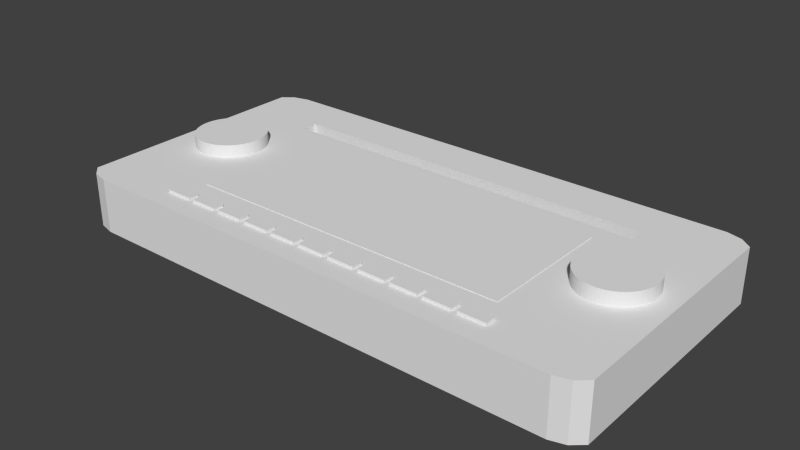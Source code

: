 # Source: Car_radio.blend  (saved by Blender 2.76.0; exported with 4.5.12 LTS)
import bpy
from mathutils import Matrix  # noqa: F401  (used for matrix-valued properties, if any)

bpy.ops.wm.read_factory_settings(use_empty=True)
scene = bpy.context.scene
scene.name = 'Scene'

# ---- collections
col_collection_1 = bpy.data.collections.new('Collection 1'); scene.collection.children.link(col_collection_1)

# ---- world
world_world = bpy.data.worlds.new('World'); scene.world = world_world
world_world.color = (0.05088, 0.05088, 0.05088)
world_world.use_sun_shadow = False
world_world.sun_shadow_jitter_overblur = 0.0
world_world.cycles.sampling_method = 'MANUAL'
world_world.cycles.sample_map_resolution = 256

# ---- meshes
me_cube_001 = bpy.data.meshes.new('Cube.001')
me_cube_001.from_pydata([(-100.0, 90.5, 100.0), (-96.0, 97.0, 100.0), (-96.0, 97.0, -100.0), (-100.0, 90.5, -100.0), (-100.0, -90.0, 100.0), (-100.0, -90.0, -100.0), (-90.0, 90.5, 100.0), (-90.0, 100.0, 100.0), (-90.0, 100.0, -100.0), (-90.0, 90.5, -100.0), (-96.0, -97.0, -100.0), (-96.0, -97.0, 100.0), (-90.0, -90.0, 100.0), (-90.0, -17.2, 100.0), (-90.2, -16.75, 100.0), (-90.98, -14.67, 100.0), (-91.64, -12.44, 100.0), (-92.2, -10.1, 100.0), (-92.63, -7.664, 100.0), (-92.95, -5.15, 100.0), (-93.14, -2.588, 100.0), (-93.2, -1.227e-05, 100.0), (-93.14, 2.588, 100.0), (-92.95, 5.15, 100.0), (-92.63, 7.663, 100.0), (-92.2, 10.1, 100.0), (-91.64, 12.44, 100.0), (-90.98, 14.67, 100.0), (-90.2, 16.75, 100.0), (-90.0, 17.2, 100.0), (-90.0, -90.0, -100.0), (90.5, 90.5, 100.0), (90.5, 100.0, 100.0), (90.5, 100.0, -100.0), (90.5, 90.5, -100.0), (-90.0, -100.0, -100.0), (-90.0, -100.0, 100.0), (-65.0, -84.0, 100.0), (-65.0, -76.0, 100.0), (-55.0, -76.0, 100.0), (-55.0, -84.0, 100.0), (-53.0, -84.0, 100.0), (-53.0, -76.0, 100.0), (-43.0, -76.0, 100.0), (-43.0, -84.0, 100.0), (-41.0, -84.0, 100.0), (-41.0, -76.0, 100.0), (-31.0, -76.0, 100.0), (-31.0, -84.0, 100.0), (-29.0, -84.0, 100.0), (-29.0, -76.0, 100.0), (-19.0, -76.0, 100.0), (-19.0, -84.0, 100.0), (-17.0, -84.0, 100.0), (-17.0, -76.0, 100.0), (-7.0, -76.0, 100.0), (-7.0, -84.0, 100.0), (-5.0, -84.0, 100.0), (-5.0, -76.0, 100.0), (5.0, -76.0, 100.0), (-11.94, -60.0, 100.0), (-60.0, -60.0, 100.0), (-60.0, -14.62, 100.0), (-67.37, -7.664, 100.0), (-67.8, -10.1, 100.0), (-68.36, -12.44, 100.0), (-69.02, -14.67, 100.0), (-69.8, -16.75, 100.0), (-70.67, -18.67, 100.0), (-71.63, -20.41, 100.0), (-72.67, -21.95, 100.0), (-73.78, -23.28, 100.0), (-74.95, -24.39, 100.0), (-76.17, -25.26, 100.0), (-77.42, -25.89, 100.0), (-78.71, -26.27, 100.0), (-80.0, -26.4, 100.0), (-81.29, -26.27, 100.0), (-82.58, -25.89, 100.0), (-83.83, -25.26, 100.0), (-85.05, -24.39, 100.0), (-86.22, -23.28, 100.0), (-87.33, -21.95, 100.0), (-88.37, -20.41, 100.0), (-89.33, -18.67, 100.0), (-90.2, -16.75, 147.0), (-90.98, -14.67, 147.0), (-91.64, -12.44, 147.0), (-92.2, -10.1, 147.0), (-92.63, -7.664, 147.0), (-92.95, -5.15, 147.0), (-93.14, -2.588, 147.0), (-93.2, -1.227e-05, 147.0), (-93.14, 2.588, 147.0), (-92.95, 5.15, 147.0), (-92.63, 7.663, 147.0), (-92.2, 10.1, 147.0), (-91.64, 12.44, 147.0), (-90.98, 14.67, 147.0), (-90.2, 16.75, 147.0), (-89.33, 18.67, 100.0), (-88.37, 20.41, 100.0), (-87.33, 21.95, 100.0), (-86.22, 23.28, 100.0), (-85.05, 24.39, 100.0), (-83.83, 25.26, 100.0), (-82.58, 25.89, 100.0), (-81.29, 26.27, 100.0), (-80.0, 26.4, 100.0), (-78.71, 26.27, 100.0), (-77.42, 25.89, 100.0), (-76.17, 25.26, 100.0), (-74.95, 24.39, 100.0), (-73.78, 23.28, 100.0), (-72.67, 21.95, 100.0), (-71.63, 20.41, 100.0), (-70.67, 18.67, 100.0), (-69.8, 16.75, 100.0), (-69.02, 14.67, 100.0), (-68.36, 12.44, 100.0), (-67.8, 10.1, 100.0), (-67.37, 7.664, 100.0), (-67.05, 5.15, 100.0), (-66.86, 2.588, 100.0), (-66.8, -4.301e-06, 100.0), (-66.86, -2.588, 100.0), (-67.05, -5.15, 100.0), (-60.0, -8.935, 100.0), (-60.0, 40.0, 100.0), (60.0, 40.0, 100.0), (60.0, -60.0, 100.0), (35.18, -60.0, 100.0), (65.0, -76.0, 100.0), (65.0, -84.0, 100.0), (55.0, -84.0, 100.0), (53.0, -84.0, 100.0), (43.0, -84.0, 100.0), (41.0, -84.0, 100.0), (31.0, -84.0, 100.0), (29.0, -84.0, 100.0), (19.0, -84.0, 100.0), (17.0, -84.0, 100.0), (7.0, -84.0, 100.0), (5.0, -84.0, 100.0), (90.5, -90.0, 100.0), (90.5, -15.95, 100.0), (90.2, -16.75, 100.0), (89.33, -18.67, 100.0), (88.37, -20.41, 100.0), (87.33, -21.95, 100.0), (86.22, -23.28, 100.0), (85.05, -24.39, 100.0), (83.83, -25.26, 100.0), (82.58, -25.89, 100.0), (81.29, -26.27, 100.0), (80.0, -26.4, 100.0), (78.71, -26.27, 100.0), (77.42, -25.89, 100.0), (76.17, -25.26, 100.0), (74.95, -24.39, 100.0), (73.78, -23.28, 100.0), (72.67, -21.95, 100.0), (71.63, -20.41, 100.0), (70.67, -18.67, 100.0), (69.8, -16.75, 100.0), (69.02, -14.67, 100.0), (68.36, -12.44, 100.0), (67.8, -10.1, 100.0), (67.37, -7.664, 100.0), (67.05, -5.15, 100.0), (66.86, -2.588, 100.0), (66.8, -1.227e-05, 100.0), (66.86, 2.588, 100.0), (67.05, 5.15, 100.0), (67.37, 7.663, 100.0), (67.8, 10.1, 100.0), (68.36, 12.44, 100.0), (69.02, 14.67, 100.0), (69.8, 16.75, 100.0), (70.67, 18.67, 100.0), (71.63, 20.41, 100.0), (72.67, 21.95, 100.0), (73.78, 23.28, 100.0), (74.95, 24.39, 100.0), (76.17, 25.26, 100.0), (77.42, 25.89, 100.0), (78.71, 26.27, 100.0), (80.0, 26.4, 100.0), (81.29, 26.27, 100.0), (82.58, 25.89, 100.0), (83.83, 25.26, 100.0), (85.05, 24.39, 100.0), (86.22, 23.28, 100.0), (87.33, 21.95, 100.0), (88.37, 20.41, 100.0), (89.33, 18.67, 100.0), (90.2, 16.75, 100.0), (90.5, 15.95, 100.0), (70.0, 54.0, 100.0), (-70.0, 54.0, 100.0), (-70.0, 54.0, -100.0), (70.0, 54.0, -100.0), (90.5, -90.0, -100.0), (-70.0, 66.0, 100.0), (70.0, 66.0, 100.0), (100.0, 90.5, 100.0), (96.0, 97.0, 100.0), (96.0, 97.0, -100.0), (70.0, 66.0, -100.0), (-70.0, 66.0, -100.0), (100.0, 90.5, -100.0), (90.5, -100.0, -100.0), (90.5, -100.0, 100.0), (-65.0, -84.0, 110.0), (-65.0, -76.0, 110.0), (-55.0, -76.0, 110.0), (-55.0, -84.0, 110.0), (-53.0, -84.0, 110.0), (-53.0, -76.0, 110.0), (-43.0, -76.0, 110.0), (-43.0, -84.0, 110.0), (-41.0, -84.0, 110.0), (-41.0, -76.0, 110.0), (-31.0, -76.0, 110.0), (-31.0, -84.0, 110.0), (-29.0, -84.0, 110.0), (-29.0, -76.0, 110.0), (-19.0, -76.0, 110.0), (-19.0, -84.0, 110.0), (-17.0, -84.0, 110.0), (-17.0, -76.0, 110.0), (-7.0, -76.0, 110.0), (-7.0, -84.0, 110.0), (-5.0, -84.0, 110.0), (-5.0, -76.0, 110.0), (5.0, -76.0, 110.0), (7.0, -76.0, 100.0), (17.0, -76.0, 100.0), (19.0, -76.0, 100.0), (29.0, -76.0, 100.0), (31.0, -76.0, 100.0), (41.0, -76.0, 100.0), (43.0, -76.0, 100.0), (53.0, -76.0, 100.0), (55.0, -76.0, 100.0), (-67.37, -7.664, 147.0), (-67.8, -10.1, 147.0), (-68.36, -12.44, 147.0), (-69.02, -14.67, 147.0), (-69.8, -16.75, 147.0), (-70.67, -18.67, 147.0), (-71.63, -20.41, 147.0), (-72.67, -21.95, 147.0), (-73.78, -23.28, 147.0), (-74.95, -24.39, 147.0), (-76.17, -25.26, 147.0), (-77.42, -25.89, 147.0), (-78.71, -26.27, 147.0), (-80.0, -26.4, 147.0), (-81.29, -26.27, 147.0), (-82.58, -25.89, 147.0), (-83.83, -25.26, 147.0), (-85.05, -24.39, 147.0), (-86.22, -23.28, 147.0), (-87.33, -21.95, 147.0), (-88.37, -20.41, 147.0), (-89.33, -18.67, 147.0), (-78.71, 26.27, 147.0), (-80.0, 26.4, 147.0), (-81.29, 26.27, 147.0), (-82.58, 25.89, 147.0), (-83.83, 25.26, 147.0), (-85.05, 24.39, 147.0), (-86.22, 23.28, 147.0), (-87.33, 21.95, 147.0), (-88.37, 20.41, 147.0), (-89.33, 18.67, 147.0), (-67.05, -5.15, 147.0), (-66.86, -2.588, 147.0), (-66.8, -4.301e-06, 147.0), (-66.86, 2.588, 147.0), (-67.05, 5.15, 147.0), (-67.37, 7.664, 147.0), (-67.8, 10.1, 147.0), (-68.36, 12.44, 147.0), (-69.02, 14.67, 147.0), (-69.8, 16.75, 147.0), (-70.67, 18.67, 147.0), (-71.63, 20.41, 147.0), (-72.67, 21.95, 147.0), (-73.78, 23.28, 147.0), (-74.95, 24.39, 147.0), (-76.17, 25.26, 147.0), (-77.42, 25.89, 147.0), (65.0, -76.0, 110.0), (65.0, -84.0, 110.0), (55.0, -84.0, 110.0), (53.0, -84.0, 110.0), (43.0, -84.0, 110.0), (41.0, -84.0, 110.0), (31.0, -84.0, 110.0), (29.0, -84.0, 110.0), (19.0, -84.0, 110.0), (17.0, -84.0, 110.0), (7.0, -84.0, 110.0), (5.0, -84.0, 110.0), (100.0, -90.0, 100.0), (90.98, 14.67, 100.0), (91.64, 12.44, 100.0), (92.2, 10.1, 100.0), (92.63, 7.664, 100.0), (92.95, 5.15, 100.0), (93.14, 2.588, 100.0), (93.2, -4.301e-06, 100.0), (93.14, -2.588, 100.0), (92.95, -5.15, 100.0), (92.63, -7.664, 100.0), (92.2, -10.1, 100.0), (91.64, -12.44, 100.0), (90.98, -14.67, 100.0), (90.2, -16.75, 150.0), (89.33, -18.67, 150.0), (88.37, -20.41, 150.0), (87.33, -21.95, 150.0), (86.22, -23.28, 150.0), (85.05, -24.39, 150.0), (83.83, -25.26, 150.0), (82.58, -25.89, 150.0), (81.29, -26.27, 150.0), (80.0, -26.4, 150.0), (78.71, -26.27, 150.0), (77.42, -25.89, 150.0), (76.17, -25.26, 150.0), (74.95, -24.39, 150.0), (73.78, -23.28, 150.0), (72.67, -21.95, 150.0), (71.63, -20.41, 150.0), (70.67, -18.67, 150.0), (69.8, -16.75, 150.0), (69.02, -14.67, 150.0), (68.36, -12.44, 150.0), (67.8, -10.1, 150.0), (67.37, -7.664, 150.0), (67.05, -5.15, 150.0), (66.86, -2.588, 150.0), (66.8, -1.227e-05, 150.0), (66.86, 2.588, 150.0), (67.05, 5.15, 150.0), (67.37, 7.663, 150.0), (67.8, 10.1, 150.0), (68.36, 12.44, 150.0), (69.02, 14.67, 150.0), (69.8, 16.75, 150.0), (70.67, 18.67, 150.0), (71.63, 20.41, 150.0), (72.67, 21.95, 150.0), (73.78, 23.28, 150.0), (74.95, 24.39, 150.0), (76.17, 25.26, 150.0), (77.42, 25.89, 150.0), (78.71, 26.27, 150.0), (80.0, 26.4, 150.0), (81.29, 26.27, 150.0), (82.58, 25.89, 150.0), (83.83, 25.26, 150.0), (85.05, 24.39, 150.0), (86.22, 23.28, 150.0), (87.33, 21.95, 150.0), (88.37, 20.41, 150.0), (89.33, 18.67, 150.0), (90.2, 16.75, 150.0), (100.0, -90.0, -100.0), (96.0, -97.0, -100.0), (96.0, -97.0, 100.0), (7.0, -76.0, 110.0), (17.0, -76.0, 110.0), (19.0, -76.0, 110.0), (29.0, -76.0, 110.0), (31.0, -76.0, 110.0), (41.0, -76.0, 110.0), (43.0, -76.0, 110.0), (53.0, -76.0, 110.0), (55.0, -76.0, 110.0), (90.98, 14.67, 150.0), (91.64, 12.44, 150.0), (92.2, 10.1, 150.0), (92.63, 7.664, 150.0), (92.95, 5.15, 150.0), (93.14, 2.588, 150.0), (93.2, -4.301e-06, 150.0), (93.14, -2.588, 150.0), (92.95, -5.15, 150.0), (92.63, -7.664, 150.0), (92.2, -10.1, 150.0), (91.64, -12.44, 150.0), (90.98, -14.67, 150.0), (-60.0, -60.0, 102.0), (-60.0, 40.0, 102.0), (60.0, -60.0, 102.0), (60.0, 40.0, 102.0)], [], [(0, 1, 2, 3), (4, 0, 3, 5), (6, 7, 1, 0), (1, 7, 8, 2), (3, 2, 8, 9), (5, 10, 11, 4), (12, 13, 14, 15, 16, 17, 18, 19, 20, 21, 22, 23, 24, 25, 26, 27, 28, 29, 6, 0, 4), (5, 3, 9, 30), (31, 32, 7, 6), (7, 32, 33, 8), (9, 8, 33, 34), (35, 10, 5, 30), (10, 35, 36, 11), (36, 12, 4, 11), (12, 37, 38, 39, 40, 41, 42, 43, 44, 45, 46, 47, 48, 49, 50, 51, 52, 53, 54, 55, 56, 57, 58, 59, 60, 61, 62, 63, 64, 65, 66, 67, 68, 69, 70, 71, 72, 73, 74, 75, 76, 77, 78, 79, 80, 81, 82, 83, 84, 13), (14, 85, 86, 15), (15, 86, 87, 16), (16, 87, 88, 17), (17, 88, 89, 18), (18, 89, 90, 19), (19, 90, 91, 20), (20, 91, 92, 21), (21, 92, 93, 22), (22, 93, 94, 23), (23, 94, 95, 24), (24, 95, 96, 25), (25, 96, 97, 26), (26, 97, 98, 27), (27, 98, 99, 28), (6, 29, 100, 101, 102, 103, 104, 105, 106, 107, 108, 109, 110, 111, 112, 113, 114, 115, 116, 117, 118, 119, 120, 121, 122, 123, 124, 125, 126, 127, 128, 129, 130, 131, 132, 133, 134, 135, 136, 137, 138, 139, 140, 141, 142, 143, 57, 56, 53, 52, 49, 48, 45, 44, 41, 40, 37, 12, 144, 145, 146, 147, 148, 149, 150, 151, 152, 153, 154, 155, 156, 157, 158, 159, 160, 161, 162, 163, 164, 165, 166, 167, 168, 169, 170, 171, 172, 173, 174, 175, 176, 177, 178, 179, 180, 181, 182, 183, 184, 185, 186, 187, 188, 189, 190, 191, 192, 193, 194, 195, 196, 197, 31, 198, 199), (200, 201, 34, 202, 30, 9), (199, 203, 204, 198, 31, 6), (205, 206, 32, 31), (32, 206, 207, 33), (200, 9, 34, 201, 208, 209), (34, 33, 207, 210), (35, 30, 202, 211), (212, 36, 35, 211), (212, 144, 12, 36), (37, 213, 214, 38), (38, 214, 215, 39), (39, 215, 216, 40), (41, 217, 218, 42), (42, 218, 219, 43), (43, 219, 220, 44), (45, 221, 222, 46), (46, 222, 223, 47), (47, 223, 224, 48), (49, 225, 226, 50), (50, 226, 227, 51), (51, 227, 228, 52), (53, 229, 230, 54), (54, 230, 231, 55), (55, 231, 232, 56), (57, 233, 234, 58), (58, 234, 235, 59), (60, 59, 143, 142, 236, 237, 141, 140, 238, 239, 139, 138, 240, 241, 137, 136, 242, 243, 135, 134, 244, 132, 131), (126, 63, 62, 127), (63, 245, 246, 64), (64, 246, 247, 65), (65, 247, 248, 66), (66, 248, 249, 67), (67, 249, 250, 68), (68, 250, 251, 69), (69, 251, 252, 70), (70, 252, 253, 71), (71, 253, 254, 72), (72, 254, 255, 73), (73, 255, 256, 74), (74, 256, 257, 75), (75, 257, 258, 76), (76, 258, 259, 77), (77, 259, 260, 78), (78, 260, 261, 79), (79, 261, 262, 80), (80, 262, 263, 81), (81, 263, 264, 82), (82, 264, 265, 83), (83, 265, 266, 84), (85, 14, 13, 84, 266), (267, 268, 269, 270, 271, 272, 273, 274, 275, 276, 99, 98, 97, 96, 95, 94, 93, 92, 91, 90, 89, 88, 87, 86, 85, 266, 265, 264, 263, 262, 261, 260, 259, 258, 257, 256, 255, 254, 253, 252, 251, 250, 249, 248, 247, 246, 245, 277, 278, 279, 280, 281, 282, 283, 284, 285, 286, 287, 288, 289, 290, 291, 292, 293), (99, 276, 100, 29, 28), (100, 276, 275, 101), (101, 275, 274, 102), (102, 274, 273, 103), (103, 273, 272, 104), (104, 272, 271, 105), (105, 271, 270, 106), (106, 270, 269, 107), (107, 269, 268, 108), (108, 268, 267, 109), (109, 267, 293, 110), (110, 293, 292, 111), (111, 292, 291, 112), (112, 291, 290, 113), (113, 290, 289, 114), (114, 289, 288, 115), (115, 288, 287, 116), (116, 287, 286, 117), (117, 286, 285, 118), (118, 285, 284, 119), (119, 284, 283, 120), (120, 283, 282, 121), (121, 282, 281, 122), (122, 281, 280, 123), (123, 280, 279, 124), (124, 279, 278, 125), (125, 278, 277, 126), (132, 294, 295, 133), (133, 295, 296, 134), (135, 297, 298, 136), (137, 299, 300, 138), (139, 301, 302, 140), (141, 303, 304, 142), (143, 305, 233, 57), (56, 232, 229, 53), (52, 228, 225, 49), (48, 224, 221, 45), (44, 220, 217, 41), (40, 216, 213, 37), (306, 205, 31, 197, 307, 308, 309, 310, 311, 312, 313, 314, 315, 316, 317, 318, 319, 145, 144), (146, 320, 321, 147), (147, 321, 322, 148), (148, 322, 323, 149), (149, 323, 324, 150), (150, 324, 325, 151), (151, 325, 326, 152), (152, 326, 327, 153), (153, 327, 328, 154), (154, 328, 329, 155), (155, 329, 330, 156), (156, 330, 331, 157), (157, 331, 332, 158), (158, 332, 333, 159), (159, 333, 334, 160), (160, 334, 335, 161), (161, 335, 336, 162), (162, 336, 337, 163), (163, 337, 338, 164), (164, 338, 339, 165), (165, 339, 340, 166), (166, 340, 341, 167), (167, 341, 342, 168), (168, 342, 343, 169), (169, 343, 344, 170), (170, 344, 345, 171), (171, 345, 346, 172), (172, 346, 347, 173), (173, 347, 348, 174), (174, 348, 349, 175), (175, 349, 350, 176), (176, 350, 351, 177), (177, 351, 352, 178), (178, 352, 353, 179), (179, 353, 354, 180), (180, 354, 355, 181), (181, 355, 356, 182), (182, 356, 357, 183), (183, 357, 358, 184), (184, 358, 359, 185), (185, 359, 360, 186), (186, 360, 361, 187), (187, 361, 362, 188), (188, 362, 363, 189), (189, 363, 364, 190), (190, 364, 365, 191), (191, 365, 366, 192), (192, 366, 367, 193), (193, 367, 368, 194), (194, 368, 369, 195), (195, 369, 370, 196), (199, 198, 201, 200), (202, 34, 210, 371), (203, 199, 200, 209), (204, 203, 209, 208), (198, 204, 208, 201), (206, 205, 210, 207), (211, 202, 371, 372), (373, 212, 211, 372), (373, 306, 144, 212), (216, 215, 214, 213), (220, 219, 218, 217), (224, 223, 222, 221), (228, 227, 226, 225), (232, 231, 230, 229), (305, 235, 234, 233), (59, 235, 305, 143), (142, 304, 374, 236), (236, 374, 375, 237), (237, 375, 303, 141), (140, 302, 376, 238), (238, 376, 377, 239), (239, 377, 301, 139), (138, 300, 378, 240), (240, 378, 379, 241), (241, 379, 299, 137), (136, 298, 380, 242), (242, 380, 381, 243), (243, 381, 297, 135), (134, 296, 382, 244), (244, 382, 294, 132), (126, 277, 245, 63), (295, 294, 382, 296), (297, 381, 380, 298), (299, 379, 378, 300), (301, 377, 376, 302), (303, 375, 374, 304), (205, 306, 371, 210), (307, 383, 384, 308), (308, 384, 385, 309), (309, 385, 386, 310), (310, 386, 387, 311), (311, 387, 388, 312), (312, 388, 389, 313), (313, 389, 390, 314), (314, 390, 391, 315), (315, 391, 392, 316), (316, 392, 393, 317), (317, 393, 394, 318), (318, 394, 395, 319), (145, 319, 395, 320, 146), (362, 361, 360, 359, 358, 357, 356, 355, 354, 353, 352, 351, 350, 349, 348, 347, 346, 345, 344, 343, 342, 341, 340, 339, 338, 337, 336, 335, 334, 333, 332, 331, 330, 329, 328, 327, 326, 325, 324, 323, 322, 321, 320, 395, 394, 393, 392, 391, 390, 389, 388, 387, 386, 385, 384, 383, 370, 369, 368, 367, 366, 365, 364, 363), (383, 307, 197, 196, 370), (306, 373, 372, 371), (396, 397, 128, 127, 62, 61), (398, 396, 61, 60, 131, 130), (398, 399, 397, 396), (128, 397, 399, 129), (129, 399, 398, 130)])
_uv = me_cube_001.uv_layers.new(name='UVMap')
_uv.uv.foreach_set('vector', [0.7578, 0.1363, 0.7576, 0.1387, 0.7571, 0.145, 0.7517, 0.1402, 0.7615, 0.1236, 0.7578, 0.1363, 0.7517, 0.1402, 0.7544, 0.09701, 0.7965, 0.2195, 0.7929, 0.2177, 0.7936, 0.2151, 0.7975, 0.2118, 0.7576, 0.1387, 0.7573, 0.1411, 0.758, 0.1485, 0.7571, 0.145, 0.7517, 0.1402, 0.7571, 0.145, 0.758, 0.1485, 0.7595, 0.1529, 0.7544, 0.09701, 0.7453, 0.07564, 0.7542, 0.1241, 0.7615, 0.1236, 0.9443, 0.2597, 0.8801, 0.239, 0.8773, 0.2387, 0.8732, 0.2379, 0.869, 0.2372, 0.8642, 0.2361, 0.8594, 0.2353, 0.8546, 0.2344, 0.8496, 0.2338, 0.8449, 0.2321, 0.8401, 0.2306, 0.8352, 0.2291, 0.8303, 0.2279, 0.8258, 0.2263, 0.8213, 0.2248, 0.8176, 0.2235, 0.8138, 0.2222, 0.8094, 0.2207, 0.7965, 0.2195, 0.7975, 0.2118, 0.9454, 0.2491, 0.7544, 0.09701, 0.7517, 0.1402, 0.7595, 0.1529, 0.755, 0.1043, 0.757, 0.262, 0.7513, 0.2572, 0.7929, 0.2177, 0.7965, 0.2195, 0.7573, 0.1411, 0.7592, 0.1444, 0.7613, 0.155, 0.758, 0.1485, 0.7595, 0.1529, 0.758, 0.1485, 0.7613, 0.155, 0.7643, 0.1612, 0.7455, 0.09809, 0.7453, 0.07564, 0.7544, 0.09701, 0.755, 0.1043, 0.7453, 0.07564, 0.7455, 0.09809, 0.7468, 0.1248, 0.7542, 0.1241, 0.955, 0.2621, 0.9443, 0.2597, 0.9454, 0.2491, 0.9528, 0.2546, 0.9443, 0.2597, 0.9316, 0.2836, 0.9267, 0.2822, 0.9245, 0.2897, 0.9293, 0.2914, 0.9288, 0.294, 0.924, 0.2927, 0.922, 0.3006, 0.9268, 0.3022, 0.9264, 0.3049, 0.9215, 0.3038, 0.9196, 0.312, 0.9245, 0.3134, 0.9242, 0.3162, 0.9192, 0.3152, 0.9174, 0.3236, 0.9223, 0.3249, 0.9219, 0.3279, 0.917, 0.3267, 0.9148, 0.3353, 0.9198, 0.3368, 0.9194, 0.3399, 0.9142, 0.3387, 0.912, 0.3474, 0.901, 0.327, 0.9122, 0.2796, 0.8712, 0.2614, 0.8666, 0.2524, 0.8689, 0.2529, 0.8712, 0.2532, 0.8729, 0.2524, 0.8746, 0.2517, 0.8762, 0.2511, 0.8778, 0.2504, 0.8793, 0.25, 0.8808, 0.2497, 0.8823, 0.2494, 0.8838, 0.2493, 0.8851, 0.2493, 0.8865, 0.2493, 0.886, 0.2486, 0.8853, 0.2478, 0.8845, 0.247, 0.8841, 0.2458, 0.8835, 0.2446, 0.8827, 0.2434, 0.8819, 0.2421, 0.8809, 0.2408, 0.8799, 0.2396, 0.8801, 0.239, 0.8773, 0.2387, 0.8555, 0.2414, 0.8551, 0.2412, 0.8732, 0.2379, 0.8732, 0.2379, 0.8551, 0.2412, 0.8546, 0.241, 0.869, 0.2372, 0.869, 0.2372, 0.8546, 0.241, 0.854, 0.2408, 0.8642, 0.2361, 0.8642, 0.2361, 0.854, 0.2408, 0.8534, 0.2407, 0.8594, 0.2353, 0.8594, 0.2353, 0.8534, 0.2407, 0.8528, 0.2405, 0.8546, 0.2344, 0.8546, 0.2344, 0.8528, 0.2405, 0.8521, 0.2404, 0.8496, 0.2338, 0.8496, 0.2338, 0.8521, 0.2404, 0.8515, 0.2404, 0.8449, 0.2321, 0.8449, 0.2321, 0.8515, 0.2404, 0.8508, 0.2403, 0.8401, 0.2306, 0.8401, 0.2306, 0.8508, 0.2403, 0.8502, 0.2403, 0.8352, 0.2291, 0.8352, 0.2291, 0.8502, 0.2403, 0.8496, 0.2403, 0.8303, 0.2279, 0.8303, 0.2279, 0.8496, 0.2403, 0.849, 0.2404, 0.8258, 0.2263, 0.8258, 0.2263, 0.849, 0.2404, 0.8485, 0.2405, 0.8213, 0.2248, 0.8213, 0.2248, 0.8485, 0.2405, 0.8481, 0.2406, 0.8176, 0.2235, 0.8176, 0.2235, 0.8481, 0.2406, 0.8478, 0.2408, 0.8138, 0.2222, 0.7965, 0.2195, 0.8094, 0.2207, 0.8129, 0.2221, 0.8144, 0.2232, 0.816, 0.2239, 0.8176, 0.2246, 0.8192, 0.2252, 0.8209, 0.2257, 0.8227, 0.2261, 0.8244, 0.2266, 0.8263, 0.2271, 0.8282, 0.2277, 0.8302, 0.2282, 0.8323, 0.2289, 0.8339, 0.2306, 0.8354, 0.2324, 0.837, 0.2343, 0.8387, 0.2361, 0.8405, 0.2379, 0.8423, 0.2398, 0.8443, 0.2416, 0.8463, 0.2433, 0.8485, 0.245, 0.8508, 0.2465, 0.8533, 0.2479, 0.8559, 0.2491, 0.8586, 0.2502, 0.8614, 0.2511, 0.8642, 0.2518, 0.8657, 0.2593, 0.8229, 0.2382, 0.7981, 0.3068, 0.8807, 0.3915, 0.8891, 0.3712, 0.8945, 0.4062, 0.9015, 0.4127, 0.9048, 0.4007, 0.9073, 0.3916, 0.9103, 0.3861, 0.91, 0.3857, 0.9105, 0.3804, 0.9118, 0.3749, 0.9143, 0.365, 0.9147, 0.3616, 0.9168, 0.3523, 0.9172, 0.349, 0.9194, 0.3399, 0.9198, 0.3368, 0.9219, 0.3279, 0.9223, 0.3249, 0.9242, 0.3162, 0.9245, 0.3134, 0.9264, 0.3049, 0.9268, 0.3022, 0.9288, 0.294, 0.9293, 0.2914, 0.9316, 0.2836, 0.9443, 0.2597, 0.8929, 0.4505, 0.8307, 0.4027, 0.8367, 0.4041, 0.8362, 0.4066, 0.8361, 0.408, 0.8365, 0.4083, 0.8373, 0.4076, 0.8384, 0.406, 0.8399, 0.4037, 0.8416, 0.4007, 0.8426, 0.4032, 0.8436, 0.4052, 0.8443, 0.4071, 0.8447, 0.4088, 0.8445, 0.4103, 0.8442, 0.412, 0.8431, 0.4135, 0.8414, 0.4148, 0.8388, 0.4156, 0.8386, 0.4174, 0.8375, 0.4185, 0.8359, 0.4193, 0.8335, 0.4193, 0.8317, 0.4198, 0.8292, 0.4194, 0.8263, 0.4184, 0.8227, 0.4164, 0.8196, 0.4147, 0.8159, 0.4119, 0.8121, 0.4086, 0.8079, 0.4042, 0.8052, 0.4021, 0.8023, 0.399, 0.7996, 0.3953, 0.797, 0.3908, 0.7948, 0.3868, 0.7929, 0.382, 0.7915, 0.3769, 0.7904, 0.3712, 0.7894, 0.3652, 0.7889, 0.3588, 0.7888, 0.352, 0.79, 0.3508, 0.7914, 0.3497, 0.7929, 0.3489, 0.7946, 0.3481, 0.7962, 0.3475, 0.7976, 0.3468, 0.7987, 0.346, 0.7994, 0.345, 0.7997, 0.3437, 0.7993, 0.3415, 0.7998, 0.3464, 0.7985, 0.3463, 0.757, 0.262, 0.7833, 0.2713, 0.8085, 0.2294, 0.7735, 0.1557, 0.7569, 0.1695, 0.7643, 0.1612, 0.7459, 0.1362, 0.755, 0.1043, 0.7595, 0.1529, 0.8085, 0.2294, 0.7879, 0.2279, 0.7825, 0.2499, 0.7833, 0.2713, 0.757, 0.262, 0.7965, 0.2195, 0.7454, 0.2763, 0.7454, 0.2622, 0.7513, 0.2572, 0.757, 0.262, 0.7592, 0.1444, 0.7571, 0.1451, 0.7618, 0.1549, 0.7613, 0.155, 0.7735, 0.1557, 0.7595, 0.1529, 0.7643, 0.1612, 0.7569, 0.1695, 0.771, 0.171, 0.7642, 0.1657, 0.7643, 0.1612, 0.7613, 0.155, 0.7618, 0.1549, 0.7627, 0.1522, 0.7455, 0.09809, 0.755, 0.1043, 0.7459, 0.1362, 0.7532, 0.1279, 0.7535, 0.1313, 0.7468, 0.1248, 0.7455, 0.09809, 0.7532, 0.1279, 0.9028, 0.4549, 0.8929, 0.4505, 0.9443, 0.2597, 0.955, 0.2621, 0.9316, 0.2836, 0.929, 0.2856, 0.9278, 0.2853, 0.9267, 0.2822, 0.9267, 0.2822, 0.9278, 0.2853, 0.927, 0.2878, 0.9245, 0.2897, 0.9245, 0.2897, 0.927, 0.2878, 0.9283, 0.2882, 0.9293, 0.2914, 0.9288, 0.294, 0.9263, 0.2962, 0.9251, 0.2958, 0.924, 0.2927, 0.924, 0.2927, 0.9251, 0.2958, 0.9244, 0.2985, 0.922, 0.3006, 0.922, 0.3006, 0.9244, 0.2985, 0.9257, 0.2989, 0.9268, 0.3022, 0.9264, 0.3049, 0.9239, 0.3073, 0.9227, 0.307, 0.9215, 0.3038, 0.9215, 0.3038, 0.9227, 0.307, 0.9221, 0.3098, 0.9196, 0.312, 0.9196, 0.312, 0.9221, 0.3098, 0.9233, 0.3101, 0.9245, 0.3134, 0.9242, 0.3162, 0.9217, 0.3187, 0.9204, 0.3184, 0.9192, 0.3152, 0.9192, 0.3152, 0.9204, 0.3184, 0.9198, 0.3212, 0.9174, 0.3236, 0.9174, 0.3236, 0.9198, 0.3212, 0.9211, 0.3216, 0.9223, 0.3249, 0.9219, 0.3279, 0.9194, 0.3304, 0.9181, 0.33, 0.917, 0.3267, 0.917, 0.3267, 0.9181, 0.33, 0.9174, 0.3329, 0.9148, 0.3353, 0.9148, 0.3353, 0.9174, 0.3329, 0.9187, 0.3333, 0.9198, 0.3368, 0.9194, 0.3399, 0.9167, 0.3424, 0.9154, 0.3421, 0.9142, 0.3387, 0.9142, 0.3387, 0.9154, 0.3421, 0.9147, 0.3451, 0.912, 0.3474, 0.901, 0.327, 0.912, 0.3474, 0.9172, 0.349, 0.9168, 0.3523, 0.9115, 0.3511, 0.9095, 0.3598, 0.9147, 0.3616, 0.9143, 0.365, 0.9089, 0.3633, 0.9063, 0.3714, 0.9118, 0.3749, 0.9105, 0.3804, 0.9098, 0.3835, 0.9092, 0.3846, 0.91, 0.3857, 0.9103, 0.3861, 0.909, 0.385, 0.9078, 0.3893, 0.9073, 0.3916, 0.9048, 0.4007, 0.898, 0.3985, 0.8945, 0.4062, 0.8891, 0.3712, 0.8642, 0.2518, 0.8666, 0.2524, 0.8712, 0.2614, 0.8657, 0.2593, 0.8666, 0.2524, 0.8547, 0.2429, 0.8552, 0.2428, 0.8689, 0.2529, 0.8689, 0.2529, 0.8552, 0.2428, 0.8556, 0.2428, 0.8712, 0.2532, 0.8712, 0.2532, 0.8556, 0.2428, 0.8559, 0.2427, 0.8729, 0.2524, 0.8729, 0.2524, 0.8559, 0.2427, 0.8563, 0.2426, 0.8746, 0.2517, 0.8746, 0.2517, 0.8563, 0.2426, 0.8565, 0.2425, 0.8762, 0.2511, 0.8762, 0.2511, 0.8565, 0.2425, 0.8568, 0.2424, 0.8778, 0.2504, 0.8778, 0.2504, 0.8568, 0.2424, 0.8569, 0.2423, 0.8793, 0.25, 0.8793, 0.25, 0.8569, 0.2423, 0.8571, 0.2422, 0.8808, 0.2497, 0.8808, 0.2497, 0.8571, 0.2422, 0.8572, 0.2422, 0.8823, 0.2494, 0.8823, 0.2494, 0.8572, 0.2422, 0.8572, 0.2421, 0.8838, 0.2493, 0.8838, 0.2493, 0.8572, 0.2421, 0.8572, 0.2421, 0.8851, 0.2493, 0.8851, 0.2493, 0.8572, 0.2421, 0.8572, 0.2421, 0.8865, 0.2493, 0.8865, 0.2493, 0.8572, 0.2421, 0.8572, 0.2421, 0.886, 0.2486, 0.886, 0.2486, 0.8572, 0.2421, 0.8571, 0.2421, 0.8853, 0.2478, 0.8853, 0.2478, 0.8571, 0.2421, 0.857, 0.2421, 0.8845, 0.247, 0.8845, 0.247, 0.857, 0.2421, 0.8569, 0.2421, 0.8841, 0.2458, 0.8841, 0.2458, 0.8569, 0.2421, 0.8568, 0.242, 0.8835, 0.2446, 0.8835, 0.2446, 0.8568, 0.242, 0.8566, 0.2419, 0.8827, 0.2434, 0.8827, 0.2434, 0.8566, 0.2419, 0.8564, 0.2418, 0.8819, 0.2421, 0.8819, 0.2421, 0.8564, 0.2418, 0.8562, 0.2417, 0.8809, 0.2408, 0.8809, 0.2408, 0.8562, 0.2417, 0.8559, 0.2415, 0.8799, 0.2396, 0.8555, 0.2414, 0.8773, 0.2387, 0.8801, 0.239, 0.8799, 0.2396, 0.8559, 0.2415, 0.4659, 0.9179, 0.4665, 0.9272, 0.4673, 0.9353, 0.4675, 0.9422, 0.4667, 0.9477, 0.4645, 0.9515, 0.461, 0.9531, 0.4559, 0.9522, 0.4494, 0.9482, 0.4417, 0.9408, 0.433, 0.9292, 0.4238, 0.9134, 0.4148, 0.8936, 0.4063, 0.8698, 0.3987, 0.843, 0.3924, 0.8134, 0.3876, 0.7819, 0.3845, 0.7491, 0.3831, 0.7158, 0.3833, 0.6827, 0.3851, 0.6505, 0.3883, 0.6198, 0.3927, 0.5912, 0.3979, 0.5653, 0.4036, 0.5425, 0.4093, 0.5228, 0.4148, 0.5063, 0.4196, 0.4927, 0.4235, 0.4816, 0.4263, 0.4727, 0.428, 0.4656, 0.4287, 0.46, 0.4285, 0.4557, 0.4278, 0.4525, 0.4271, 0.4508, 0.4271, 0.4504, 0.4281, 0.4513, 0.4303, 0.4537, 0.4338, 0.4578, 0.4384, 0.4637, 0.4442, 0.4718, 0.4507, 0.4821, 0.4578, 0.4948, 0.4651, 0.5101, 0.4722, 0.5277, 0.4788, 0.5477, 0.4847, 0.5698, 0.4895, 0.5937, 0.4933, 0.6189, 0.4957, 0.6449, 0.4969, 0.6712, 0.4968, 0.6973, 0.4955, 0.7228, 0.4932, 0.7473, 0.4902, 0.7703, 0.4867, 0.7918, 0.4828, 0.8115, 0.4789, 0.8294, 0.4753, 0.8457, 0.472, 0.8604, 0.4694, 0.8737, 0.4675, 0.8859, 0.4663, 0.8972, 0.4659, 0.9079, 0.8478, 0.2408, 0.8475, 0.2409, 0.8129, 0.2221, 0.8094, 0.2207, 0.8138, 0.2222, 0.8129, 0.2221, 0.8475, 0.2409, 0.8473, 0.241, 0.8144, 0.2232, 0.8144, 0.2232, 0.8473, 0.241, 0.8472, 0.2411, 0.816, 0.2239, 0.816, 0.2239, 0.8472, 0.2411, 0.8472, 0.2412, 0.8176, 0.2246, 0.8176, 0.2246, 0.8472, 0.2412, 0.8472, 0.2413, 0.8192, 0.2252, 0.8192, 0.2252, 0.8472, 0.2413, 0.8473, 0.2414, 0.8209, 0.2257, 0.8209, 0.2257, 0.8473, 0.2414, 0.8474, 0.2414, 0.8227, 0.2261, 0.8227, 0.2261, 0.8474, 0.2414, 0.8475, 0.2414, 0.8244, 0.2266, 0.8244, 0.2266, 0.8475, 0.2414, 0.8477, 0.2414, 0.8263, 0.2271, 0.8263, 0.2271, 0.8477, 0.2414, 0.8479, 0.2414, 0.8282, 0.2277, 0.8282, 0.2277, 0.8479, 0.2414, 0.8481, 0.2415, 0.8302, 0.2282, 0.8302, 0.2282, 0.8481, 0.2415, 0.8483, 0.2415, 0.8323, 0.2289, 0.8323, 0.2289, 0.8483, 0.2415, 0.8485, 0.2416, 0.8339, 0.2306, 0.8339, 0.2306, 0.8485, 0.2416, 0.8487, 0.2417, 0.8354, 0.2324, 0.8354, 0.2324, 0.8487, 0.2417, 0.849, 0.2417, 0.837, 0.2343, 0.837, 0.2343, 0.849, 0.2417, 0.8493, 0.2419, 0.8387, 0.2361, 0.8387, 0.2361, 0.8493, 0.2419, 0.8496, 0.242, 0.8405, 0.2379, 0.8405, 0.2379, 0.8496, 0.242, 0.8499, 0.2421, 0.8423, 0.2398, 0.8423, 0.2398, 0.8499, 0.2421, 0.8503, 0.2422, 0.8443, 0.2416, 0.8443, 0.2416, 0.8503, 0.2422, 0.8507, 0.2424, 0.8463, 0.2433, 0.8463, 0.2433, 0.8507, 0.2424, 0.8512, 0.2425, 0.8485, 0.245, 0.8485, 0.245, 0.8512, 0.2425, 0.8516, 0.2426, 0.8508, 0.2465, 0.8508, 0.2465, 0.8516, 0.2426, 0.8521, 0.2427, 0.8533, 0.2479, 0.8533, 0.2479, 0.8521, 0.2427, 0.8527, 0.2428, 0.8559, 0.2491, 0.8559, 0.2491, 0.8527, 0.2428, 0.8532, 0.2429, 0.8586, 0.2502, 0.8586, 0.2502, 0.8532, 0.2429, 0.8537, 0.2429, 0.8614, 0.2511, 0.8614, 0.2511, 0.8537, 0.2429, 0.8542, 0.2429, 0.8642, 0.2518, 0.8945, 0.4062, 0.8982, 0.4054, 0.9, 0.4069, 0.9015, 0.4127, 0.9015, 0.4127, 0.9, 0.4069, 0.9011, 0.4033, 0.9048, 0.4007, 0.9073, 0.3916, 0.9082, 0.3891, 0.9091, 0.3874, 0.9103, 0.3861, 0.91, 0.3857, 0.9099, 0.3841, 0.9101, 0.3827, 0.9105, 0.3804, 0.9118, 0.3749, 0.9106, 0.3706, 0.9115, 0.3674, 0.9143, 0.365, 0.9147, 0.3616, 0.9134, 0.3579, 0.9142, 0.3548, 0.9168, 0.3523, 0.9172, 0.349, 0.916, 0.3455, 0.9167, 0.3424, 0.9194, 0.3399, 0.9198, 0.3368, 0.9187, 0.3333, 0.9194, 0.3304, 0.9219, 0.3279, 0.9223, 0.3249, 0.9211, 0.3216, 0.9217, 0.3187, 0.9242, 0.3162, 0.9245, 0.3134, 0.9233, 0.3101, 0.9239, 0.3073, 0.9264, 0.3049, 0.9268, 0.3022, 0.9257, 0.2989, 0.9263, 0.2962, 0.9288, 0.294, 0.9293, 0.2914, 0.9283, 0.2882, 0.929, 0.2856, 0.9316, 0.2836, 0.885, 0.4584, 0.7454, 0.2763, 0.757, 0.262, 0.7985, 0.3463, 0.8024, 0.3532, 0.8054, 0.3601, 0.8084, 0.3668, 0.8109, 0.3722, 0.8134, 0.3788, 0.8157, 0.3837, 0.8177, 0.388, 0.8196, 0.3904, 0.8207, 0.3961, 0.8218, 0.3999, 0.823, 0.4028, 0.8244, 0.4039, 0.8243, 0.4046, 0.8307, 0.4027, 0.8929, 0.4505, 0.8367, 0.4041, 0.9576, 0.9592, 0.9595, 0.9445, 0.8362, 0.4066, 0.8362, 0.4066, 0.9595, 0.9445, 0.9616, 0.9314, 0.8361, 0.408, 0.8361, 0.408, 0.9616, 0.9314, 0.9636, 0.9196, 0.8365, 0.4083, 0.8365, 0.4083, 0.9636, 0.9196, 0.9657, 0.9089, 0.8373, 0.4076, 0.8373, 0.4076, 0.9657, 0.9089, 0.9678, 0.899, 0.8384, 0.406, 0.8384, 0.406, 0.9678, 0.899, 0.97, 0.8897, 0.8399, 0.4037, 0.8399, 0.4037, 0.97, 0.8897, 0.972, 0.8809, 0.8416, 0.4007, 0.8416, 0.4007, 0.972, 0.8809, 0.974, 0.8724, 0.8426, 0.4032, 0.8426, 0.4032, 0.974, 0.8724, 0.9756, 0.8642, 0.8436, 0.4052, 0.8436, 0.4052, 0.9756, 0.8642, 0.9771, 0.8564, 0.8443, 0.4071, 0.8443, 0.4071, 0.9771, 0.8564, 0.9781, 0.8488, 0.8447, 0.4088, 0.8447, 0.4088, 0.9781, 0.8488, 0.9784, 0.8413, 0.8445, 0.4103, 0.8445, 0.4103, 0.9784, 0.8413, 0.9778, 0.8341, 0.8442, 0.412, 0.8442, 0.412, 0.9778, 0.8341, 0.9765, 0.827, 0.8431, 0.4135, 0.8431, 0.4135, 0.9765, 0.827, 0.9744, 0.8201, 0.8414, 0.4148, 0.8414, 0.4148, 0.9744, 0.8201, 0.9716, 0.8134, 0.8388, 0.4156, 0.8388, 0.4156, 0.9716, 0.8134, 0.9682, 0.8068, 0.8386, 0.4174, 0.8386, 0.4174, 0.9682, 0.8068, 0.9641, 0.8002, 0.8375, 0.4185, 0.8375, 0.4185, 0.9641, 0.8002, 0.9596, 0.7936, 0.8359, 0.4193, 0.8359, 0.4193, 0.9596, 0.7936, 0.9545, 0.7869, 0.8335, 0.4193, 0.8335, 0.4193, 0.9545, 0.7869, 0.9491, 0.7802, 0.8317, 0.4198, 0.8317, 0.4198, 0.9491, 0.7802, 0.9435, 0.7737, 0.8292, 0.4194, 0.8292, 0.4194, 0.9435, 0.7737, 0.9378, 0.7676, 0.8263, 0.4184, 0.8263, 0.4184, 0.9378, 0.7676, 0.9322, 0.7618, 0.8227, 0.4164, 0.8227, 0.4164, 0.9322, 0.7618, 0.9266, 0.7565, 0.8196, 0.4147, 0.8196, 0.4147, 0.9266, 0.7565, 0.9212, 0.7518, 0.8159, 0.4119, 0.8159, 0.4119, 0.9212, 0.7518, 0.916, 0.7476, 0.8121, 0.4086, 0.8121, 0.4086, 0.916, 0.7476, 0.9111, 0.744, 0.8079, 0.4042, 0.8079, 0.4042, 0.9111, 0.744, 0.9066, 0.741, 0.8052, 0.4021, 0.8052, 0.4021, 0.9066, 0.741, 0.9025, 0.7386, 0.8023, 0.399, 0.8023, 0.399, 0.9025, 0.7386, 0.8988, 0.7368, 0.7996, 0.3953, 0.7996, 0.3953, 0.8988, 0.7368, 0.8956, 0.7355, 0.797, 0.3908, 0.797, 0.3908, 0.8956, 0.7355, 0.8929, 0.7346, 0.7948, 0.3868, 0.7948, 0.3868, 0.8929, 0.7346, 0.8908, 0.7341, 0.7929, 0.382, 0.7929, 0.382, 0.8908, 0.7341, 0.8892, 0.734, 0.7915, 0.3769, 0.7915, 0.3769, 0.8892, 0.734, 0.8881, 0.7342, 0.7904, 0.3712, 0.7904, 0.3712, 0.8881, 0.7342, 0.8876, 0.7346, 0.7894, 0.3652, 0.7894, 0.3652, 0.8876, 0.7346, 0.8876, 0.7352, 0.7889, 0.3588, 0.7889, 0.3588, 0.8876, 0.7352, 0.888, 0.736, 0.7888, 0.352, 0.7888, 0.352, 0.888, 0.736, 0.8889, 0.7369, 0.79, 0.3508, 0.79, 0.3508, 0.8889, 0.7369, 0.8901, 0.7379, 0.7914, 0.3497, 0.7914, 0.3497, 0.8901, 0.7379, 0.8914, 0.7393, 0.7929, 0.3489, 0.7929, 0.3489, 0.8914, 0.7393, 0.8926, 0.7409, 0.7946, 0.3481, 0.7946, 0.3481, 0.8926, 0.7409, 0.8939, 0.7429, 0.7962, 0.3475, 0.7962, 0.3475, 0.8939, 0.7429, 0.895, 0.7452, 0.7976, 0.3468, 0.7976, 0.3468, 0.895, 0.7452, 0.8959, 0.7481, 0.7987, 0.346, 0.7987, 0.346, 0.8959, 0.7481, 0.8967, 0.7515, 0.7994, 0.345, 0.7994, 0.345, 0.8967, 0.7515, 0.8973, 0.7558, 0.7997, 0.3437, 0.7997, 0.3437, 0.8973, 0.7558, 0.8979, 0.7608, 0.7993, 0.3415, 0.7993, 0.3415, 0.8979, 0.7608, 0.8985, 0.7668, 0.7998, 0.3464, 0.8085, 0.2294, 0.7833, 0.2713, 0.7569, 0.1695, 0.7735, 0.1557, 0.7459, 0.1362, 0.7643, 0.1612, 0.7627, 0.1522, 0.7517, 0.1348, 0.7879, 0.2279, 0.8085, 0.2294, 0.7735, 0.1557, 0.7642, 0.1657, 0.7825, 0.2499, 0.7879, 0.2279, 0.7642, 0.1657, 0.771, 0.171, 0.7833, 0.2713, 0.7825, 0.2499, 0.771, 0.171, 0.7569, 0.1695, 0.7571, 0.1451, 0.7551, 0.1462, 0.7627, 0.1522, 0.7618, 0.1549, 0.7532, 0.1279, 0.7459, 0.1362, 0.7517, 0.1348, 0.7504, 0.1322, 0.7521, 0.1341, 0.7535, 0.1313, 0.7532, 0.1279, 0.7504, 0.1322, 0.8958, 0.46, 0.885, 0.4584, 0.8929, 0.4505, 0.9028, 0.4549, 0.01681, 0.7093, 0.01934, 0.6694, 0.09896, 0.6712, 0.09846, 0.7107, 0.1081, 0.5402, 0.1055, 0.5792, 0.02202, 0.5778, 0.0236, 0.5394, 0.01675, 0.4592, 0.01902, 0.4201, 0.1047, 0.4216, 0.1036, 0.4605, 0.01664, 0.3347, 0.01748, 0.2955, 0.1041, 0.2929, 0.105, 0.3322, 0.01248, 0.2086, 0.01403, 0.1683, 0.1038, 0.1677, 0.1036, 0.2073, 0.01443, 0.08251, 0.01708, 0.04031, 0.1082, 0.04195, 0.1075, 0.08379, 0.912, 0.3474, 0.9147, 0.3451, 0.916, 0.3455, 0.9172, 0.349, 0.9168, 0.3523, 0.9142, 0.3548, 0.9128, 0.3545, 0.9115, 0.3511, 0.9115, 0.3511, 0.9128, 0.3545, 0.9121, 0.3575, 0.9095, 0.3598, 0.9095, 0.3598, 0.9121, 0.3575, 0.9134, 0.3579, 0.9147, 0.3616, 0.9143, 0.365, 0.9115, 0.3674, 0.9101, 0.3669, 0.9089, 0.3633, 0.9089, 0.3633, 0.9101, 0.3669, 0.9092, 0.3697, 0.9063, 0.3714, 0.9063, 0.3714, 0.9092, 0.3697, 0.9106, 0.3706, 0.9118, 0.3749, 0.9105, 0.3804, 0.9101, 0.3827, 0.9099, 0.3833, 0.9098, 0.3835, 0.9098, 0.3835, 0.9099, 0.3833, 0.9097, 0.384, 0.9092, 0.3846, 0.9092, 0.3846, 0.9097, 0.384, 0.9099, 0.3841, 0.91, 0.3857, 0.9103, 0.3861, 0.9091, 0.3874, 0.9088, 0.387, 0.909, 0.385, 0.909, 0.385, 0.9088, 0.387, 0.9083, 0.3885, 0.9078, 0.3893, 0.9078, 0.3893, 0.9083, 0.3885, 0.9082, 0.3891, 0.9073, 0.3916, 0.9048, 0.4007, 0.9011, 0.4033, 0.8994, 0.4025, 0.898, 0.3985, 0.898, 0.3985, 0.8994, 0.4025, 0.8982, 0.4054, 0.8945, 0.4062, 0.8642, 0.2518, 0.8542, 0.2429, 0.8547, 0.2429, 0.8666, 0.2524, 0.9, 0.4069, 0.8982, 0.4054, 0.8994, 0.4025, 0.9011, 0.4033, 0.1443, 0.332, 0.1445, 0.2988, 0.2374, 0.2996, 0.2371, 0.3313, 0.1414, 0.4574, 0.1416, 0.4233, 0.242, 0.4239, 0.2417, 0.4584, 0.1416, 0.573, 0.1414, 0.5325, 0.2297, 0.5324, 0.2297, 0.5739, 0.1416, 0.7121, 0.1447, 0.6695, 0.2356, 0.669, 0.2358, 0.7115, 0.7551, 0.1462, 0.7508, 0.1372, 0.7517, 0.1348, 0.7627, 0.1522, 0.8024, 0.3532, 0.8992, 0.774, 0.9, 0.7823, 0.8054, 0.3601, 0.8054, 0.3601, 0.9, 0.7823, 0.9011, 0.7919, 0.8084, 0.3668, 0.8084, 0.3668, 0.9011, 0.7919, 0.9026, 0.8028, 0.8109, 0.3722, 0.8109, 0.3722, 0.9026, 0.8028, 0.9046, 0.8153, 0.8134, 0.3788, 0.8134, 0.3788, 0.9046, 0.8153, 0.9072, 0.8292, 0.8157, 0.3837, 0.8157, 0.3837, 0.9072, 0.8292, 0.9106, 0.8447, 0.8177, 0.388, 0.8177, 0.388, 0.9106, 0.8447, 0.9148, 0.862, 0.8196, 0.3904, 0.8196, 0.3904, 0.9148, 0.862, 0.9201, 0.881, 0.8207, 0.3961, 0.8207, 0.3961, 0.9201, 0.881, 0.9266, 0.9017, 0.8218, 0.3999, 0.8218, 0.3999, 0.9266, 0.9017, 0.9345, 0.9245, 0.823, 0.4028, 0.823, 0.4028, 0.9345, 0.9245, 0.9441, 0.9491, 0.8244, 0.4039, 0.8244, 0.4039, 0.9441, 0.9491, 0.9556, 0.9755, 0.8243, 0.4046, 0.8307, 0.4027, 0.8243, 0.4046, 0.9556, 0.9755, 0.9576, 0.9592, 0.8367, 0.4041, 0.4089, 0.132, 0.4103, 0.1173, 0.4115, 0.1027, 0.4143, 0.08215, 0.4284, 0.05708, 0.4402, 0.04177, 0.4571, 0.03741, 0.4591, 0.03667, 0.4623, 0.0363, 0.4667, 0.03643, 0.4723, 0.03722, 0.4791, 0.03872, 0.487, 0.04106, 0.4959, 0.04433, 0.5058, 0.04864, 0.5167, 0.05395, 0.5284, 0.06035, 0.5407, 0.06776, 0.5536, 0.07616, 0.5668, 0.08552, 0.5801, 0.09569, 0.5934, 0.1065, 0.6063, 0.1177, 0.6187, 0.1291, 0.63, 0.1405, 0.6403, 0.152, 0.6494, 0.1638, 0.6574, 0.1761, 0.6639, 0.1889, 0.669, 0.2024, 0.6726, 0.2164, 0.6748, 0.2312, 0.6755, 0.2465, 0.6752, 0.2625, 0.6749, 0.2793, 0.6741, 0.2966, 0.6732, 0.3147, 0.6722, 0.3337, 0.6715, 0.354, 0.6711, 0.3758, 0.6713, 0.3997, 0.6719, 0.4262, 0.6733, 0.4558, 0.6435, 0.4534, 0.6164, 0.4387, 0.5935, 0.4168, 0.5726, 0.3953, 0.5494, 0.3753, 0.5233, 0.3506, 0.5072, 0.3367, 0.4963, 0.3244, 0.4852, 0.3091, 0.4665, 0.2887, 0.4536, 0.2641, 0.4476, 0.2494, 0.442, 0.2352, 0.4347, 0.2196, 0.4289, 0.205, 0.426, 0.1953, 0.4232, 0.1872, 0.4204, 0.1806, 0.4176, 0.1753, 0.413, 0.1668, 0.41, 0.152, 0.8992, 0.774, 0.8024, 0.3532, 0.7985, 0.3463, 0.7998, 0.3464, 0.8985, 0.7668, 0.7508, 0.1372, 0.7521, 0.1341, 0.7504, 0.1322, 0.7517, 0.1348, 0.9132, 0.2787, 0.8298, 0.2388, 0.8229, 0.2382, 0.8657, 0.2593, 0.8712, 0.2614, 0.9122, 0.2796, 0.8748, 0.3804, 0.9132, 0.2787, 0.9122, 0.2796, 0.9012, 0.3264, 0.8886, 0.3704, 0.8807, 0.3915, 0.2082, 0.9956, 0.003555, 0.9962, 0.003595, 0.8253, 0.2067, 0.8246, 0.8229, 0.2382, 0.8298, 0.2388, 0.7952, 0.3191, 0.7981, 0.3068, 0.7981, 0.3068, 0.7952, 0.3191, 0.8748, 0.3804, 0.8807, 0.3915])
me_cube_001.use_remesh_preserve_volume = False
me_cube_001.use_remesh_preserve_attributes = False
me_cube_001.use_mirror_vertex_groups = False
me_cube_001.update()

# ---- objects
ob_cube = bpy.data.objects.new('Cube', me_cube_001)

# ---- transforms, parenting, visibility, modifiers, constraints
ob_cube.location = (0.0, 0.0, 0.0)
ob_cube.scale = (0.1, 0.05, 0.01)
ob_cube.lineart.crease_threshold = 0.0

# ---- collection membership
col_collection_1.objects.link(ob_cube)

# ---- scene / render settings (as saved in the file)
scene.frame_start = 1; scene.frame_end = 250; scene.frame_set(1)
scene.render.engine = 'BLENDER_EEVEE_NEXT'
scene.render.resolution_percentage = 50
scene.render.dither_intensity = 0.0
scene.cycles.use_denoising = False
scene.cycles.samples = 10
scene.cycles.sampling_pattern = 'TABULATED_SOBOL'
scene.cycles.light_sampling_threshold = 0.0
scene.cycles.use_adaptive_sampling = False
scene.cycles.use_light_tree = False
scene.cycles.blur_glossy = 0.0
scene.cycles.pixel_filter_type = 'GAUSSIAN'
scene.cycles.sample_clamp_indirect = 0.0
scene.view_settings.view_transform = 'Standard'
scene.unit_settings.scale_length = 0.01
bpy.context.view_layer.update()

# ---- added for rendering (the .blend has no active camera and no usable light): camera, sun
cam_auto = bpy.data.cameras.new('AutoCamera')
cam_auto.lens = 50.0
cam_auto.sensor_width = 36.0
cam_auto.clip_end = 1000.0
ob_auto_camera = bpy.data.objects.new('AutoCamera', cam_auto)
scene.collection.objects.link(ob_auto_camera)
ob_auto_camera.location = (20.8176, -24.9811, 16.904)
ob_auto_camera.rotation_euler = (1.09748, -7.21219e-08, 0.694738)
scene.camera = ob_auto_camera
light_auto_sun = bpy.data.lights.new('AutoSun', 'SUN')
light_auto_sun.energy = 3.0
light_auto_sun.angle = 0.0523599
ob_auto_sun = bpy.data.objects.new('AutoSun', light_auto_sun)
scene.collection.objects.link(ob_auto_sun)
ob_auto_sun.rotation_euler = (0.872665, 0.174533, 0.523599)
bpy.context.view_layer.update()
